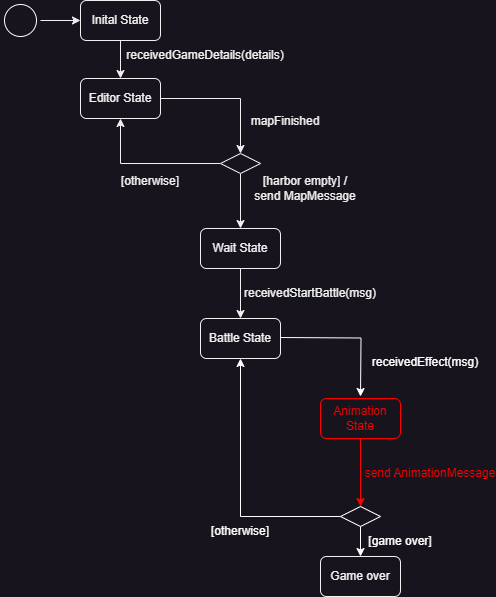

The diagram above was exported from draw.io. Its source (the exported page's mxGraphModel, read from the mxfile embedded in the PNG):
<mxGraphModel dx="1434" dy="836" grid="1" gridSize="10" guides="1" tooltips="1" connect="1" arrows="1" fold="1" page="1" pageScale="1" pageWidth="1100" pageHeight="850" background="none" math="0" shadow="0">
  <root>
    <mxCell id="0" />
    <mxCell id="1" parent="0" />
    <mxCell id="PvtSx2TE44ImXU76YJWu-1" value="" style="ellipse;html=1;shape=startState;rounded=1;shadow=0;comic=0;labelBackgroundColor=none;fontFamily=Verdana;fontSize=12;align=center;direction=south;strokeColor=#FFFFFF;fillColor=default;" parent="1" vertex="1">
      <mxGeometry x="120" y="122" width="40" height="40" as="geometry" />
    </mxCell>
    <mxCell id="PvtSx2TE44ImXU76YJWu-2" value="" style="endArrow=classic;html=1;rounded=0;" parent="1" edge="1">
      <mxGeometry width="50" height="50" relative="1" as="geometry">
        <mxPoint x="160" y="142" as="sourcePoint" />
        <mxPoint x="200" y="142" as="targetPoint" />
      </mxGeometry>
    </mxCell>
    <mxCell id="RBfQREDh2JjxDHH6yEw3-2" style="edgeStyle=orthogonalEdgeStyle;rounded=0;orthogonalLoop=1;jettySize=auto;html=1;exitX=0.5;exitY=1;exitDx=0;exitDy=0;entryX=0.5;entryY=0;entryDx=0;entryDy=0;" parent="1" source="PvtSx2TE44ImXU76YJWu-3" target="PvtSx2TE44ImXU76YJWu-4" edge="1">
      <mxGeometry relative="1" as="geometry" />
    </mxCell>
    <mxCell id="PvtSx2TE44ImXU76YJWu-3" value="Inital State" style="rounded=1;whiteSpace=wrap;html=1;" parent="1" vertex="1">
      <mxGeometry x="200" y="122" width="80" height="40" as="geometry" />
    </mxCell>
    <mxCell id="PvtSx2TE44ImXU76YJWu-15" style="edgeStyle=orthogonalEdgeStyle;rounded=0;orthogonalLoop=1;jettySize=auto;html=1;exitX=1;exitY=0.5;exitDx=0;exitDy=0;entryX=0.5;entryY=0;entryDx=0;entryDy=0;" parent="1" source="PvtSx2TE44ImXU76YJWu-4" target="PvtSx2TE44ImXU76YJWu-13" edge="1">
      <mxGeometry relative="1" as="geometry" />
    </mxCell>
    <mxCell id="PvtSx2TE44ImXU76YJWu-4" value="Editor State" style="rounded=1;whiteSpace=wrap;html=1;" parent="1" vertex="1">
      <mxGeometry x="200" y="200" width="80" height="40" as="geometry" />
    </mxCell>
    <mxCell id="PvtSx2TE44ImXU76YJWu-5" value="Battle State" style="rounded=1;whiteSpace=wrap;html=1;" parent="1" vertex="1">
      <mxGeometry x="320" y="440" width="80" height="40" as="geometry" />
    </mxCell>
    <mxCell id="RBfQREDh2JjxDHH6yEw3-9" style="edgeStyle=orthogonalEdgeStyle;rounded=0;orthogonalLoop=1;jettySize=auto;html=1;exitX=0.5;exitY=1;exitDx=0;exitDy=0;entryX=0.5;entryY=0;entryDx=0;entryDy=0;strokeColor=#FF0000;" parent="1" source="PvtSx2TE44ImXU76YJWu-6" target="PvtSx2TE44ImXU76YJWu-19" edge="1">
      <mxGeometry relative="1" as="geometry" />
    </mxCell>
    <mxCell id="PvtSx2TE44ImXU76YJWu-6" value="Animation State" style="rounded=1;whiteSpace=wrap;html=1;strokeColor=#FF0000;fontColor=#FF0000;" parent="1" vertex="1">
      <mxGeometry x="440" y="520" width="80" height="40" as="geometry" />
    </mxCell>
    <mxCell id="PvtSx2TE44ImXU76YJWu-7" value="Game over" style="rounded=1;whiteSpace=wrap;html=1;" parent="1" vertex="1">
      <mxGeometry x="440" y="678" width="80" height="40" as="geometry" />
    </mxCell>
    <mxCell id="PvtSx2TE44ImXU76YJWu-16" style="edgeStyle=orthogonalEdgeStyle;rounded=0;orthogonalLoop=1;jettySize=auto;html=1;exitX=0.5;exitY=1;exitDx=0;exitDy=0;" parent="1" source="PvtSx2TE44ImXU76YJWu-13" edge="1">
      <mxGeometry relative="1" as="geometry">
        <mxPoint x="360" y="350" as="targetPoint" />
      </mxGeometry>
    </mxCell>
    <mxCell id="PvtSx2TE44ImXU76YJWu-17" style="edgeStyle=orthogonalEdgeStyle;rounded=0;orthogonalLoop=1;jettySize=auto;html=1;exitX=0;exitY=0.5;exitDx=0;exitDy=0;entryX=0.5;entryY=1;entryDx=0;entryDy=0;" parent="1" source="PvtSx2TE44ImXU76YJWu-13" target="PvtSx2TE44ImXU76YJWu-4" edge="1">
      <mxGeometry relative="1" as="geometry" />
    </mxCell>
    <mxCell id="PvtSx2TE44ImXU76YJWu-13" value="" style="rhombus;whiteSpace=wrap;html=1;" parent="1" vertex="1">
      <mxGeometry x="340" y="275" width="40" height="20" as="geometry" />
    </mxCell>
    <mxCell id="PvtSx2TE44ImXU76YJWu-19" value="" style="rhombus;whiteSpace=wrap;html=1;strokeColor=#FFFFFF;fontColor=default;" parent="1" vertex="1">
      <mxGeometry x="460" y="628" width="40" height="20" as="geometry" />
    </mxCell>
    <mxCell id="PvtSx2TE44ImXU76YJWu-20" style="edgeStyle=orthogonalEdgeStyle;rounded=0;orthogonalLoop=1;jettySize=auto;html=1;entryX=0.5;entryY=0;entryDx=0;entryDy=0;strokeColor=#FFFFFF;fontColor=#FFFFFF;" parent="1" edge="1">
      <mxGeometry relative="1" as="geometry">
        <mxPoint x="400" y="459" as="sourcePoint" />
        <mxPoint x="480" y="518" as="targetPoint" />
      </mxGeometry>
    </mxCell>
    <mxCell id="PvtSx2TE44ImXU76YJWu-28" value="mapFinished" style="text;html=1;align=center;verticalAlign=middle;whiteSpace=wrap;rounded=0;" parent="1" vertex="1">
      <mxGeometry x="360" y="228" width="90" height="30" as="geometry" />
    </mxCell>
    <mxCell id="PvtSx2TE44ImXU76YJWu-29" value="[harbor empty] /&lt;br&gt;send MapMessage" style="text;html=1;align=center;verticalAlign=middle;whiteSpace=wrap;rounded=0;" parent="1" vertex="1">
      <mxGeometry x="360" y="295" width="130" height="30" as="geometry" />
    </mxCell>
    <mxCell id="PvtSx2TE44ImXU76YJWu-30" value="[otherwise]" style="text;html=1;align=center;verticalAlign=middle;whiteSpace=wrap;rounded=0;" parent="1" vertex="1">
      <mxGeometry x="240" y="288" width="60" height="30" as="geometry" />
    </mxCell>
    <mxCell id="PvtSx2TE44ImXU76YJWu-31" value="&lt;span class=&quot;fontstyle0&quot;&gt;receivedEffect(msg)&lt;/span&gt;" style="text;html=1;align=center;verticalAlign=middle;whiteSpace=wrap;rounded=0;fontColor=#FFFFFF;" parent="1" vertex="1">
      <mxGeometry x="480" y="470" width="130" height="28" as="geometry" />
    </mxCell>
    <mxCell id="PvtSx2TE44ImXU76YJWu-33" value="" style="endArrow=classic;html=1;rounded=0;exitX=0.5;exitY=1;exitDx=0;exitDy=0;entryX=0.5;entryY=0;entryDx=0;entryDy=0;strokeColor=#FFFFFF;fontColor=default;" parent="1" source="PvtSx2TE44ImXU76YJWu-19" target="PvtSx2TE44ImXU76YJWu-7" edge="1">
      <mxGeometry width="50" height="50" relative="1" as="geometry">
        <mxPoint x="580" y="598" as="sourcePoint" />
        <mxPoint x="630" y="548" as="targetPoint" />
      </mxGeometry>
    </mxCell>
    <mxCell id="PvtSx2TE44ImXU76YJWu-34" value="" style="endArrow=classic;html=1;rounded=0;exitX=0;exitY=0.5;exitDx=0;exitDy=0;entryX=0.5;entryY=1;entryDx=0;entryDy=0;strokeColor=#FFFFFF;fontColor=default;" parent="1" source="PvtSx2TE44ImXU76YJWu-19" target="PvtSx2TE44ImXU76YJWu-5" edge="1">
      <mxGeometry width="50" height="50" relative="1" as="geometry">
        <mxPoint x="580" y="598" as="sourcePoint" />
        <mxPoint x="630" y="548" as="targetPoint" />
        <Array as="points">
          <mxPoint x="360" y="638" />
        </Array>
      </mxGeometry>
    </mxCell>
    <mxCell id="PvtSx2TE44ImXU76YJWu-39" value="[game over]" style="text;html=1;align=center;verticalAlign=middle;whiteSpace=wrap;rounded=0;fontColor=#FFFFFF;" parent="1" vertex="1">
      <mxGeometry x="485" y="648" width="70" height="30" as="geometry" />
    </mxCell>
    <mxCell id="PvtSx2TE44ImXU76YJWu-40" value="[otherwise]" style="text;html=1;align=center;verticalAlign=middle;whiteSpace=wrap;rounded=0;fontColor=#FFFFFF;" parent="1" vertex="1">
      <mxGeometry x="330" y="638" width="60" height="30" as="geometry" />
    </mxCell>
    <mxCell id="RBfQREDh2JjxDHH6yEw3-3" value="receivedGameDetails(details)" style="text;html=1;align=center;verticalAlign=middle;whiteSpace=wrap;rounded=0;" parent="1" vertex="1">
      <mxGeometry x="240" y="162" width="170" height="30" as="geometry" />
    </mxCell>
    <mxCell id="RBfQREDh2JjxDHH6yEw3-6" style="edgeStyle=orthogonalEdgeStyle;rounded=0;orthogonalLoop=1;jettySize=auto;html=1;exitX=0.5;exitY=1;exitDx=0;exitDy=0;" parent="1" source="RBfQREDh2JjxDHH6yEw3-4" target="PvtSx2TE44ImXU76YJWu-5" edge="1">
      <mxGeometry relative="1" as="geometry" />
    </mxCell>
    <mxCell id="RBfQREDh2JjxDHH6yEw3-4" value="Wait State" style="rounded=1;whiteSpace=wrap;html=1;" parent="1" vertex="1">
      <mxGeometry x="320" y="350" width="80" height="40" as="geometry" />
    </mxCell>
    <mxCell id="RBfQREDh2JjxDHH6yEw3-7" value="receivedStartBattle(msg)" style="text;html=1;align=center;verticalAlign=middle;whiteSpace=wrap;rounded=0;" parent="1" vertex="1">
      <mxGeometry x="360" y="400" width="140" height="30" as="geometry" />
    </mxCell>
    <mxCell id="RBfQREDh2JjxDHH6yEw3-11" value="send&amp;nbsp;AnimationMessage" style="text;html=1;align=center;verticalAlign=middle;whiteSpace=wrap;rounded=0;fontColor=#FF0000;" parent="1" vertex="1">
      <mxGeometry x="485" y="580" width="130" height="30" as="geometry" />
    </mxCell>
  </root>
</mxGraphModel>